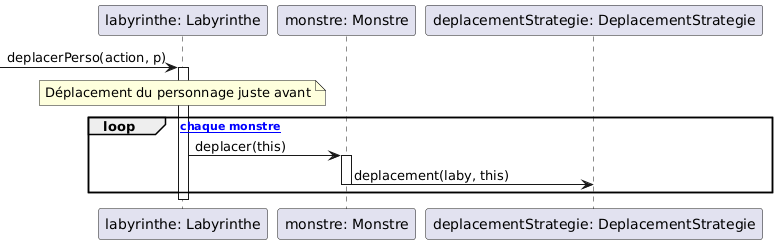

The diagram above was rendered by PlantUML. Its source (embedded in the PNG):
@startuml
participant "labyrinthe: Labyrinthe" as Laby
participant "monstre: Monstre" as Monstre
participant "deplacementStrategie: DeplacementStrategie" as Strategie

-> Laby : deplacerPerso(action, p)
activate Laby

note over Laby : Déplacement du personnage juste avant

loop [pour chaque monstre]
    Laby -> Monstre : deplacer(this)
    activate Monstre
    
    Monstre -> Strategie : deplacement(laby, this)
    
    deactivate Monstre
end

deactivate Laby
@enduml